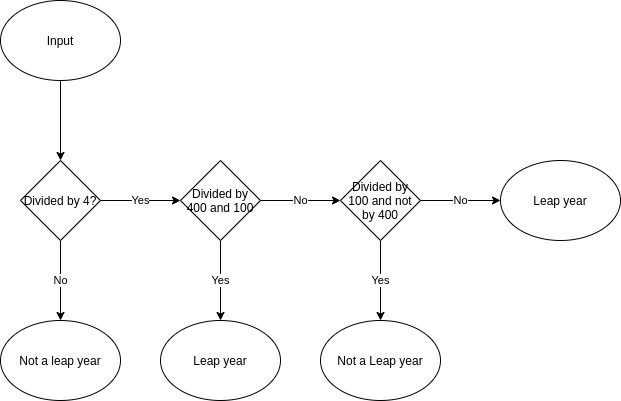

The diagram above was exported from draw.io. Its source (the exported page's mxGraphModel, read from the mxfile embedded in the PNG):
<mxGraphModel dx="1132" dy="767" grid="1" gridSize="10" guides="1" tooltips="1" connect="1" arrows="1" fold="1" page="1" pageScale="1" pageWidth="827" pageHeight="1169" math="0" shadow="0">
  <root>
    <mxCell id="0" />
    <mxCell id="1" parent="0" />
    <mxCell id="-lNpREde1zwbPlzp4GiG-3" value="" style="edgeStyle=orthogonalEdgeStyle;rounded=0;orthogonalLoop=1;jettySize=auto;html=1;" edge="1" parent="1" source="-lNpREde1zwbPlzp4GiG-1" target="-lNpREde1zwbPlzp4GiG-2">
      <mxGeometry relative="1" as="geometry" />
    </mxCell>
    <mxCell id="-lNpREde1zwbPlzp4GiG-1" value="Input" style="ellipse;whiteSpace=wrap;html=1;" vertex="1" parent="1">
      <mxGeometry x="20" y="10" width="120" height="80" as="geometry" />
    </mxCell>
    <mxCell id="-lNpREde1zwbPlzp4GiG-5" value="No" style="edgeStyle=orthogonalEdgeStyle;rounded=0;orthogonalLoop=1;jettySize=auto;html=1;" edge="1" parent="1" source="-lNpREde1zwbPlzp4GiG-2" target="-lNpREde1zwbPlzp4GiG-4">
      <mxGeometry relative="1" as="geometry" />
    </mxCell>
    <mxCell id="-lNpREde1zwbPlzp4GiG-7" value="Yes" style="edgeStyle=orthogonalEdgeStyle;rounded=0;orthogonalLoop=1;jettySize=auto;html=1;" edge="1" parent="1" source="-lNpREde1zwbPlzp4GiG-2" target="-lNpREde1zwbPlzp4GiG-6">
      <mxGeometry relative="1" as="geometry" />
    </mxCell>
    <mxCell id="-lNpREde1zwbPlzp4GiG-2" value="Divided by 4?" style="rhombus;whiteSpace=wrap;html=1;" vertex="1" parent="1">
      <mxGeometry x="40" y="170" width="80" height="80" as="geometry" />
    </mxCell>
    <mxCell id="-lNpREde1zwbPlzp4GiG-4" value="Not a leap year" style="ellipse;whiteSpace=wrap;html=1;" vertex="1" parent="1">
      <mxGeometry x="20" y="330" width="120" height="80" as="geometry" />
    </mxCell>
    <mxCell id="-lNpREde1zwbPlzp4GiG-9" value="Yes" style="edgeStyle=orthogonalEdgeStyle;rounded=0;orthogonalLoop=1;jettySize=auto;html=1;" edge="1" parent="1" source="-lNpREde1zwbPlzp4GiG-6" target="-lNpREde1zwbPlzp4GiG-8">
      <mxGeometry relative="1" as="geometry" />
    </mxCell>
    <mxCell id="-lNpREde1zwbPlzp4GiG-11" value="No" style="edgeStyle=orthogonalEdgeStyle;rounded=0;orthogonalLoop=1;jettySize=auto;html=1;" edge="1" parent="1" source="-lNpREde1zwbPlzp4GiG-6" target="-lNpREde1zwbPlzp4GiG-10">
      <mxGeometry relative="1" as="geometry" />
    </mxCell>
    <mxCell id="-lNpREde1zwbPlzp4GiG-6" value="Divided by 400 and 100" style="rhombus;whiteSpace=wrap;html=1;" vertex="1" parent="1">
      <mxGeometry x="200" y="170" width="80" height="80" as="geometry" />
    </mxCell>
    <mxCell id="-lNpREde1zwbPlzp4GiG-8" value="Leap year" style="ellipse;whiteSpace=wrap;html=1;" vertex="1" parent="1">
      <mxGeometry x="180" y="330" width="120" height="80" as="geometry" />
    </mxCell>
    <mxCell id="-lNpREde1zwbPlzp4GiG-13" value="Yes" style="edgeStyle=orthogonalEdgeStyle;rounded=0;orthogonalLoop=1;jettySize=auto;html=1;" edge="1" parent="1" source="-lNpREde1zwbPlzp4GiG-10" target="-lNpREde1zwbPlzp4GiG-12">
      <mxGeometry relative="1" as="geometry" />
    </mxCell>
    <mxCell id="-lNpREde1zwbPlzp4GiG-15" value="No" style="edgeStyle=orthogonalEdgeStyle;rounded=0;orthogonalLoop=1;jettySize=auto;html=1;" edge="1" parent="1" source="-lNpREde1zwbPlzp4GiG-10">
      <mxGeometry relative="1" as="geometry">
        <mxPoint x="520" y="210" as="targetPoint" />
      </mxGeometry>
    </mxCell>
    <mxCell id="-lNpREde1zwbPlzp4GiG-10" value="Divided by 100 and not by 400" style="rhombus;whiteSpace=wrap;html=1;" vertex="1" parent="1">
      <mxGeometry x="360" y="170" width="80" height="80" as="geometry" />
    </mxCell>
    <mxCell id="-lNpREde1zwbPlzp4GiG-12" value="Not a Leap year" style="ellipse;whiteSpace=wrap;html=1;" vertex="1" parent="1">
      <mxGeometry x="340" y="330" width="120" height="80" as="geometry" />
    </mxCell>
    <mxCell id="-lNpREde1zwbPlzp4GiG-18" value="Leap year" style="ellipse;whiteSpace=wrap;html=1;" vertex="1" parent="1">
      <mxGeometry x="520" y="170" width="120" height="80" as="geometry" />
    </mxCell>
  </root>
</mxGraphModel>